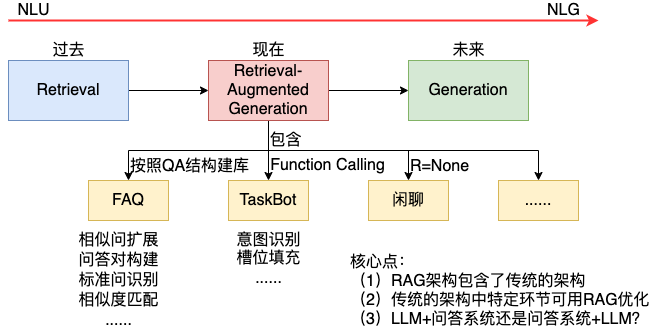

The diagram above was exported from draw.io. Its source (the exported page's mxGraphModel, read from the mxfile embedded in the PNG):
<mxGraphModel dx="922" dy="831" grid="1" gridSize="10" guides="1" tooltips="1" connect="1" arrows="1" fold="1" page="1" pageScale="1" pageWidth="827" pageHeight="1169" math="0" shadow="0">
  <root>
    <mxCell id="0" />
    <mxCell id="1" parent="0" />
    <mxCell id="7P5jOUQy6mDPAcXkw9OQ-4" style="edgeStyle=orthogonalEdgeStyle;rounded=0;orthogonalLoop=1;jettySize=auto;html=1;fontSize=16;" edge="1" parent="1" source="7P5jOUQy6mDPAcXkw9OQ-1" target="7P5jOUQy6mDPAcXkw9OQ-2">
      <mxGeometry relative="1" as="geometry" />
    </mxCell>
    <mxCell id="7P5jOUQy6mDPAcXkw9OQ-1" value="Retrieval" style="rounded=0;whiteSpace=wrap;html=1;fontSize=16;fillColor=#dae8fc;strokeColor=#6c8ebf;" vertex="1" parent="1">
      <mxGeometry x="120" y="120" width="120" height="60" as="geometry" />
    </mxCell>
    <mxCell id="7P5jOUQy6mDPAcXkw9OQ-5" style="edgeStyle=orthogonalEdgeStyle;rounded=0;orthogonalLoop=1;jettySize=auto;html=1;entryX=0;entryY=0.5;entryDx=0;entryDy=0;fontSize=16;" edge="1" parent="1" source="7P5jOUQy6mDPAcXkw9OQ-2" target="7P5jOUQy6mDPAcXkw9OQ-3">
      <mxGeometry relative="1" as="geometry" />
    </mxCell>
    <mxCell id="7P5jOUQy6mDPAcXkw9OQ-13" style="edgeStyle=orthogonalEdgeStyle;rounded=0;orthogonalLoop=1;jettySize=auto;html=1;entryX=0.5;entryY=0;entryDx=0;entryDy=0;fontSize=16;" edge="1" parent="1" source="7P5jOUQy6mDPAcXkw9OQ-2" target="7P5jOUQy6mDPAcXkw9OQ-9">
      <mxGeometry relative="1" as="geometry">
        <Array as="points">
          <mxPoint x="380" y="210" />
          <mxPoint x="240" y="210" />
        </Array>
      </mxGeometry>
    </mxCell>
    <mxCell id="7P5jOUQy6mDPAcXkw9OQ-14" style="edgeStyle=orthogonalEdgeStyle;rounded=0;orthogonalLoop=1;jettySize=auto;html=1;fontSize=16;" edge="1" parent="1" source="7P5jOUQy6mDPAcXkw9OQ-2" target="7P5jOUQy6mDPAcXkw9OQ-10">
      <mxGeometry relative="1" as="geometry" />
    </mxCell>
    <mxCell id="7P5jOUQy6mDPAcXkw9OQ-15" style="edgeStyle=orthogonalEdgeStyle;rounded=0;orthogonalLoop=1;jettySize=auto;html=1;fontSize=16;" edge="1" parent="1" source="7P5jOUQy6mDPAcXkw9OQ-2" target="7P5jOUQy6mDPAcXkw9OQ-11">
      <mxGeometry relative="1" as="geometry">
        <Array as="points">
          <mxPoint x="380" y="210" />
          <mxPoint x="520" y="210" />
        </Array>
      </mxGeometry>
    </mxCell>
    <mxCell id="7P5jOUQy6mDPAcXkw9OQ-26" style="edgeStyle=orthogonalEdgeStyle;rounded=0;orthogonalLoop=1;jettySize=auto;html=1;fontSize=16;" edge="1" parent="1" source="7P5jOUQy6mDPAcXkw9OQ-2" target="7P5jOUQy6mDPAcXkw9OQ-25">
      <mxGeometry relative="1" as="geometry">
        <Array as="points">
          <mxPoint x="380" y="210" />
          <mxPoint x="650" y="210" />
        </Array>
      </mxGeometry>
    </mxCell>
    <mxCell id="7P5jOUQy6mDPAcXkw9OQ-2" value="Retrieval- Augmented Generation" style="rounded=0;whiteSpace=wrap;html=1;fontSize=16;fillColor=#f8cecc;strokeColor=#b85450;" vertex="1" parent="1">
      <mxGeometry x="320" y="120" width="120" height="60" as="geometry" />
    </mxCell>
    <mxCell id="7P5jOUQy6mDPAcXkw9OQ-3" value="Generation" style="rounded=0;whiteSpace=wrap;html=1;fontSize=16;fillColor=#d5e8d4;strokeColor=#82b366;" vertex="1" parent="1">
      <mxGeometry x="520" y="120" width="120" height="60" as="geometry" />
    </mxCell>
    <mxCell id="7P5jOUQy6mDPAcXkw9OQ-6" value="过去" style="text;html=1;align=center;verticalAlign=middle;resizable=0;points=[];autosize=1;strokeColor=none;fillColor=none;fontSize=16;" vertex="1" parent="1">
      <mxGeometry x="155" y="100" width="50" height="20" as="geometry" />
    </mxCell>
    <mxCell id="7P5jOUQy6mDPAcXkw9OQ-7" value="现在" style="text;html=1;align=center;verticalAlign=middle;resizable=0;points=[];autosize=1;strokeColor=none;fillColor=none;fontSize=16;" vertex="1" parent="1">
      <mxGeometry x="355" y="100" width="50" height="20" as="geometry" />
    </mxCell>
    <mxCell id="7P5jOUQy6mDPAcXkw9OQ-8" value="未来" style="text;html=1;align=center;verticalAlign=middle;resizable=0;points=[];autosize=1;strokeColor=none;fillColor=none;fontSize=16;" vertex="1" parent="1">
      <mxGeometry x="555" y="100" width="50" height="20" as="geometry" />
    </mxCell>
    <mxCell id="7P5jOUQy6mDPAcXkw9OQ-9" value="FAQ" style="rounded=0;whiteSpace=wrap;html=1;fontSize=16;fillColor=#fff2cc;strokeColor=#d6b656;" vertex="1" parent="1">
      <mxGeometry x="200" y="240" width="80" height="40" as="geometry" />
    </mxCell>
    <mxCell id="7P5jOUQy6mDPAcXkw9OQ-10" value="TaskBot" style="rounded=0;whiteSpace=wrap;html=1;fontSize=16;fillColor=#fff2cc;strokeColor=#d6b656;" vertex="1" parent="1">
      <mxGeometry x="340" y="240" width="80" height="40" as="geometry" />
    </mxCell>
    <mxCell id="7P5jOUQy6mDPAcXkw9OQ-11" value="闲聊" style="rounded=0;whiteSpace=wrap;html=1;fontSize=16;fillColor=#fff2cc;strokeColor=#d6b656;" vertex="1" parent="1">
      <mxGeometry x="480" y="240" width="80" height="40" as="geometry" />
    </mxCell>
    <mxCell id="7P5jOUQy6mDPAcXkw9OQ-17" value="相似问扩展" style="text;html=1;align=center;verticalAlign=middle;resizable=0;points=[];autosize=1;strokeColor=none;fillColor=none;fontSize=16;" vertex="1" parent="1">
      <mxGeometry x="180" y="290" width="100" height="20" as="geometry" />
    </mxCell>
    <mxCell id="7P5jOUQy6mDPAcXkw9OQ-18" value="问答对构建" style="text;html=1;align=center;verticalAlign=middle;resizable=0;points=[];autosize=1;strokeColor=none;fillColor=none;fontSize=16;" vertex="1" parent="1">
      <mxGeometry x="180" y="310" width="100" height="20" as="geometry" />
    </mxCell>
    <mxCell id="7P5jOUQy6mDPAcXkw9OQ-19" value="标准问识别" style="text;html=1;align=center;verticalAlign=middle;resizable=0;points=[];autosize=1;strokeColor=none;fillColor=none;fontSize=16;" vertex="1" parent="1">
      <mxGeometry x="180" y="330" width="100" height="20" as="geometry" />
    </mxCell>
    <mxCell id="7P5jOUQy6mDPAcXkw9OQ-20" value="相似度匹配" style="text;html=1;align=center;verticalAlign=middle;resizable=0;points=[];autosize=1;strokeColor=none;fillColor=none;fontSize=16;" vertex="1" parent="1">
      <mxGeometry x="180" y="350" width="100" height="20" as="geometry" />
    </mxCell>
    <mxCell id="7P5jOUQy6mDPAcXkw9OQ-21" value="意图识别" style="text;html=1;align=center;verticalAlign=middle;resizable=0;points=[];autosize=1;strokeColor=none;fillColor=none;fontSize=16;" vertex="1" parent="1">
      <mxGeometry x="340" y="290" width="80" height="20" as="geometry" />
    </mxCell>
    <mxCell id="7P5jOUQy6mDPAcXkw9OQ-22" value="槽位填充" style="text;html=1;align=center;verticalAlign=middle;resizable=0;points=[];autosize=1;strokeColor=none;fillColor=none;fontSize=16;" vertex="1" parent="1">
      <mxGeometry x="340" y="308" width="80" height="20" as="geometry" />
    </mxCell>
    <mxCell id="7P5jOUQy6mDPAcXkw9OQ-23" value="......" style="text;html=1;align=center;verticalAlign=middle;resizable=0;points=[];autosize=1;strokeColor=none;fillColor=none;fontSize=16;" vertex="1" parent="1">
      <mxGeometry x="360" y="328" width="40" height="20" as="geometry" />
    </mxCell>
    <mxCell id="7P5jOUQy6mDPAcXkw9OQ-24" value="......" style="text;html=1;align=center;verticalAlign=middle;resizable=0;points=[];autosize=1;strokeColor=none;fillColor=none;fontSize=16;" vertex="1" parent="1">
      <mxGeometry x="210" y="370" width="40" height="20" as="geometry" />
    </mxCell>
    <mxCell id="7P5jOUQy6mDPAcXkw9OQ-25" value="......" style="rounded=0;whiteSpace=wrap;html=1;fontSize=16;fillColor=#fff2cc;strokeColor=#d6b656;" vertex="1" parent="1">
      <mxGeometry x="610" y="240" width="80" height="40" as="geometry" />
    </mxCell>
    <mxCell id="7P5jOUQy6mDPAcXkw9OQ-27" value="" style="endArrow=classic;html=1;rounded=0;strokeWidth=2;strokeColor=#FF3333;fontSize=16;" edge="1" parent="1">
      <mxGeometry width="50" height="50" relative="1" as="geometry">
        <mxPoint x="120" y="80" as="sourcePoint" />
        <mxPoint x="710" y="80" as="targetPoint" />
      </mxGeometry>
    </mxCell>
    <mxCell id="7P5jOUQy6mDPAcXkw9OQ-28" value="NLU" style="text;html=1;align=center;verticalAlign=middle;resizable=0;points=[];autosize=1;strokeColor=none;fillColor=none;fontSize=16;" vertex="1" parent="1">
      <mxGeometry x="120" y="60" width="50" height="20" as="geometry" />
    </mxCell>
    <mxCell id="7P5jOUQy6mDPAcXkw9OQ-29" value="NLG" style="text;html=1;align=center;verticalAlign=middle;resizable=0;points=[];autosize=1;strokeColor=none;fillColor=none;fontSize=16;" vertex="1" parent="1">
      <mxGeometry x="650" y="60" width="50" height="20" as="geometry" />
    </mxCell>
    <mxCell id="7P5jOUQy6mDPAcXkw9OQ-30" value="包含" style="text;html=1;align=center;verticalAlign=middle;resizable=0;points=[];autosize=1;strokeColor=none;fillColor=none;fontSize=16;" vertex="1" parent="1">
      <mxGeometry x="372" y="190" width="50" height="20" as="geometry" />
    </mxCell>
    <mxCell id="7P5jOUQy6mDPAcXkw9OQ-31" value="R=None" style="text;html=1;align=center;verticalAlign=middle;resizable=0;points=[];autosize=1;strokeColor=none;fillColor=none;fontSize=16;" vertex="1" parent="1">
      <mxGeometry x="516" y="216" width="70" height="20" as="geometry" />
    </mxCell>
    <mxCell id="7P5jOUQy6mDPAcXkw9OQ-32" value="Function Calling" style="text;html=1;align=center;verticalAlign=middle;resizable=0;points=[];autosize=1;strokeColor=none;fillColor=none;fontSize=16;" vertex="1" parent="1">
      <mxGeometry x="374" y="215" width="130" height="20" as="geometry" />
    </mxCell>
    <mxCell id="7P5jOUQy6mDPAcXkw9OQ-33" value="按照QA结构建库" style="text;html=1;align=center;verticalAlign=middle;resizable=0;points=[];autosize=1;strokeColor=none;fillColor=none;fontSize=16;" vertex="1" parent="1">
      <mxGeometry x="236" y="216" width="130" height="20" as="geometry" />
    </mxCell>
    <mxCell id="7P5jOUQy6mDPAcXkw9OQ-34" value="&lt;div&gt;&lt;span&gt;核心点：&lt;/span&gt;&lt;/div&gt;（1）RAG架构包含了传统的架构&lt;br&gt;（2）传统的架构中特定环节可用RAG优化&lt;br&gt;（3）LLM+问答系统还是问答系统+LLM？" style="text;html=1;align=left;verticalAlign=middle;resizable=0;points=[];autosize=1;strokeColor=none;fillColor=none;fontSize=16;" vertex="1" parent="1">
      <mxGeometry x="460" y="310" width="320" height="80" as="geometry" />
    </mxCell>
  </root>
</mxGraphModel>